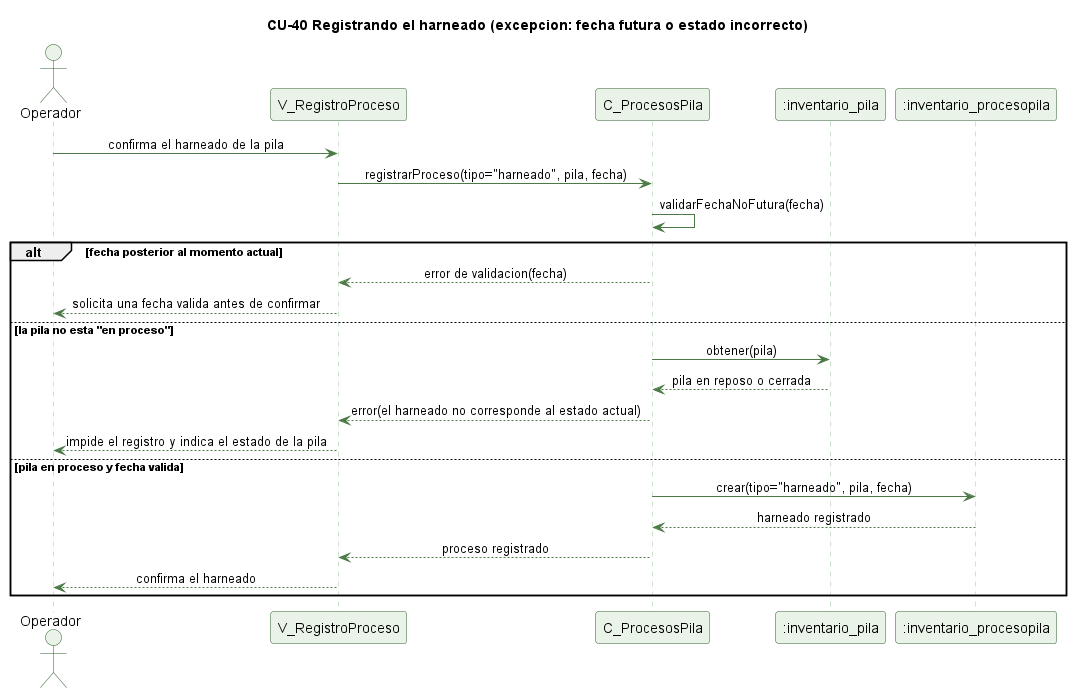

The diagram above was rendered by PlantUML. Its source (embedded in the PNG):
@startuml cu40-harneado-excepcion
' CU-40 Registrando el harneado de una pila - flujo de excepcion
skinparam backgroundColor #FFFFFF
skinparam shadowing false
skinparam defaultFontName Helvetica
skinparam sequenceMessageAlign center
skinparam ParticipantBackgroundColor #EAF3E7
skinparam ParticipantBorderColor #2E5E2A
skinparam ActorBackgroundColor #EAF3E7
skinparam ActorBorderColor #2E5E2A
skinparam sequenceLifeLineBorderColor #9CC49A
skinparam ArrowColor #4B7A46

title CU-40 Registrando el harneado (excepcion: fecha futura o estado incorrecto)

actor Operador
participant "V_RegistroProceso" as V
participant "C_ProcesosPila" as C
participant ":inventario_pila" as P
participant ":inventario_procesopila" as PP

Operador -> V : confirma el harneado de la pila
V -> C : registrarProceso(tipo="harneado", pila, fecha)
C -> C : validarFechaNoFutura(fecha)
alt fecha posterior al momento actual
  C --> V : error de validacion(fecha)
  V --> Operador : solicita una fecha valida antes de confirmar
else la pila no esta "en proceso"
  C -> P : obtener(pila)
  P --> C : pila en reposo o cerrada
  C --> V : error(el harneado no corresponde al estado actual)
  V --> Operador : impide el registro y indica el estado de la pila
else pila en proceso y fecha valida
  C -> PP : crear(tipo="harneado", pila, fecha)
  PP --> C : harneado registrado
  C --> V : proceso registrado
  V --> Operador : confirma el harneado
end

@enduml